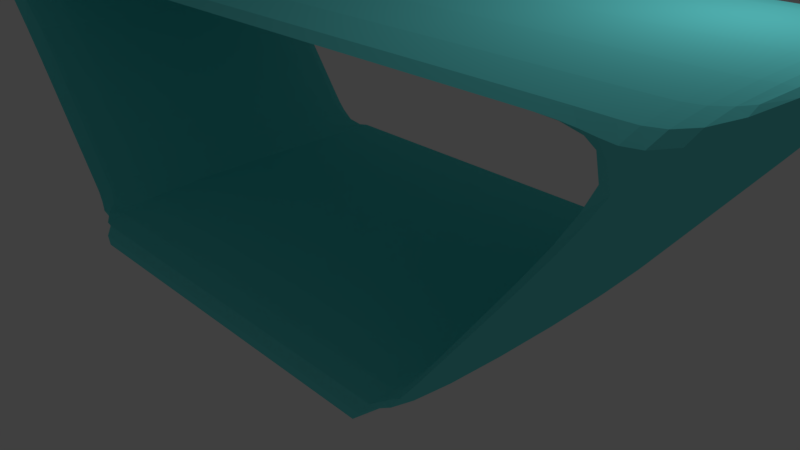 # Source: Table2_OfficePack_.blend  (saved by Blender 2.79.0; exported with 4.5.12 LTS)
import bpy
from mathutils import Matrix  # noqa: F401  (used for matrix-valued properties, if any)

bpy.ops.wm.read_factory_settings(use_empty=True)
scene = bpy.context.scene
scene.name = 'Scene'

# ---- collections
col_collection_1 = bpy.data.collections.new('Collection 1'); scene.collection.children.link(col_collection_1)

# ---- materials (node trees are filled in below, after node groups)
mat_skyblue = bpy.data.materials.new('sKYbLUE')
mat_skyblue.alpha_threshold = 0.0
mat_skyblue.roughness = 0.5
mat_skyblue.line_color = (0.0, 0.0, 0.0, 1.0)

# ---- material node trees
mat_skyblue.use_nodes = True; mat_skyblue.node_tree.nodes.clear()
_N = mat_skyblue.node_tree.nodes; _L = mat_skyblue.node_tree.links
n0 = _N.new('ShaderNodeOutputMaterial'); n0.name = 'Material Output'; n0.location = (300, 300)
n1 = _N.new('ShaderNodeBsdfDiffuse'); n1.name = 'Diffuse BSDF'; n1.location = (10, 300)
n1.inputs[0].default_value = (0.1495, 0.8, 0.8, 1.0)
_L.new(n1.outputs[0], n0.inputs[0])
n0.is_active_output = True

# ---- world
world_world = bpy.data.worlds.new('World'); scene.world = world_world
world_world.color = (0.05088, 0.05088, 0.05088)
world_world.use_sun_shadow = False
world_world.sun_shadow_jitter_overblur = 0.0
world_world.cycles.sampling_method = 'MANUAL'

# ---- cameras
cam_camera = bpy.data.cameras.new('Camera')
cam_camera.clip_end = 100.0
cam_camera.lens = 35.0
cam_camera.sensor_width = 32.0
cam_camera.sensor_height = 18.0
cam_camera.ortho_scale = 7.314
cam_camera.dof.focus_distance = 0.0

# ---- lights
light_lamp = bpy.data.lights.new('Lamp', 'POINT')
light_lamp.transmission_factor = 0.0
light_lamp.cutoff_distance = 30.0
light_lamp.energy = 100.0
light_lamp.shadow_buffer_clip_start = 1.001
light_lamp.shadow_soft_size = 0.1
light_lamp.shadow_maximum_resolution = 0.006
light_lamp.use_absolute_resolution = True

# ---- meshes
me_cube = bpy.data.meshes.new('Cube')
me_cube.from_pydata([(1.0, 1.0, -1.0), (1.0, -1.0, -1.0), (-1.0, -1.0, -1.0), (-1.0, 1.0, -1.0), (1.0, 1.0, 1.0), (1.0, -1.0, 1.0), (-1.0, -1.0, 1.0), (-1.0, 1.0, 1.0), (1.788e-07, 1.0, -1.0), (0.0, -1.0, -1.0), (2.384e-07, 1.0, 1.0), (-5.364e-07, -1.0, 1.0), (-0.5, 1.0, -1.0), (-0.5, -1.0, -1.0), (-0.5, 1.0, 1.0), (-0.5, -1.0, 1.0), (-0.75, 1.0, -1.0), (-0.75, -1.0, -1.0), (-0.75, 1.0, 1.0), (-0.75, -1.0, 1.0), (-0.875, 1.0, -1.0), (-0.875, -1.0, -1.0), (-0.875, 1.0, 1.0), (-0.875, -1.0, 1.0), (0.5, 1.0, -1.0), (0.5, -1.0, -1.0), (0.5, 1.0, 1.0), (0.5, -1.0, 1.0), (0.75, 1.0, -1.0), (0.75, -1.0, -1.0), (0.75, 1.0, 1.0), (0.75, -1.0, 1.0), (0.875, 1.0, -1.0), (0.875, -1.0, -1.0), (0.875, 1.0, 1.0), (0.875, -1.0, 1.0), (0.5171, 1.0, -21.86), (0.5171, -1.0, -21.86), (-0.4525, 1.0, -21.86), (-0.5171, 1.0, -21.86), (-0.4525, -1.0, -21.86), (-0.5171, -1.0, -21.86), (0.4525, 1.0, -21.86), (0.4525, -1.0, -21.86), (-0.6637, -1.0, -11.43), (-0.6637, 1.0, -11.43), (-0.7585, 1.0, -11.43), (-0.7585, -1.0, -11.43), (-0.5581, -1.0, -16.65), (-0.6378, 1.0, -16.65), (-0.5581, 1.0, -16.65), (-0.6378, -1.0, -16.65), (-0.5053, -1.0, -19.25), (-0.5775, 1.0, -19.25), (-0.5053, 1.0, -19.25), (-0.5775, -1.0, -19.25), (0.6637, -1.0, -11.43), (0.7585, -1.0, -11.43), (0.7585, 1.0, -11.43), (0.6637, 1.0, -11.43), (0.5581, -1.0, -16.65), (0.5581, 1.0, -16.65), (0.6378, -1.0, -16.65), (0.6378, 1.0, -16.65), (0.5053, -1.0, -19.25), (0.5053, 1.0, -19.25), (0.5775, -1.0, -19.25), (0.5775, 1.0, -19.25), (0.0, -1.0, -19.25), (1.192e-07, 1.0, -19.25), (1.192e-07, 1.0, -21.86), (0.0, -1.0, -21.86), (-0.2262, 1.0, -21.86), (-0.2526, -1.0, -19.25), (-0.2526, 1.0, -19.25), (-0.2262, -1.0, -21.86), (-0.3393, 1.0, -21.86), (-0.379, -1.0, -19.25), (-0.379, 1.0, -19.25), (-0.3393, -1.0, -21.86), (0.2526, -1.0, -19.25), (0.2526, 1.0, -19.25), (0.2262, -1.0, -21.86), (0.2262, 1.0, -21.86), (0.379, -1.0, -19.25), (0.379, 1.0, -19.25), (0.3393, -1.0, -21.86), (0.3393, 1.0, -21.86), (0.4421, -1.0, -19.25), (0.4421, 1.0, -19.25), (0.3959, -1.0, -21.86), (0.3959, 1.0, -21.86), (-0.3959, 1.0, -21.86), (-0.4421, -1.0, -19.25), (-0.4421, 1.0, -19.25), (-0.3959, -1.0, -21.86)], [], [(66, 64, 43, 37), (22, 7, 6, 23), (0, 4, 5, 1), (21, 23, 6, 2), (2, 6, 7, 3), (22, 20, 3, 7), (26, 24, 8, 10), (25, 27, 11, 9), (26, 10, 11, 27), (24, 25, 9, 8), (10, 8, 12, 14), (9, 11, 15, 13), (10, 14, 15, 11), (8, 9, 13, 12), (14, 12, 16, 18), (13, 15, 19, 17), (14, 18, 19, 15), (12, 13, 17, 16), (18, 16, 20, 22), (17, 19, 23, 21), (18, 22, 23, 19), (16, 17, 21, 20), (28, 29, 25, 24), (30, 26, 27, 31), (29, 31, 27, 25), (30, 28, 24, 26), (34, 32, 28, 30), (33, 35, 31, 29), (34, 30, 31, 35), (32, 33, 29, 28), (54, 52, 40, 38), (4, 34, 35, 5), (1, 5, 35, 33), (4, 0, 32, 34), (38, 40, 41, 39), (36, 37, 43, 42), (67, 66, 37, 36), (64, 65, 42, 43), (65, 67, 36, 42), (55, 53, 39, 41), (52, 55, 41, 40), (53, 54, 38, 39), (3, 20, 45, 46), (21, 2, 47, 44), (2, 3, 46, 47), (20, 21, 44, 45), (46, 45, 50, 49), (44, 47, 51, 48), (47, 46, 49, 51), (45, 44, 48, 50), (49, 50, 54, 53), (48, 51, 55, 52), (51, 49, 53, 55), (50, 48, 52, 54), (32, 0, 58, 59), (33, 32, 59, 56), (0, 1, 57, 58), (1, 33, 56, 57), (59, 58, 63, 61), (56, 59, 61, 60), (58, 57, 62, 63), (57, 56, 60, 62), (61, 63, 67, 65), (60, 61, 65, 64), (63, 62, 66, 67), (62, 60, 64, 66), (88, 64, 65, 89), (94, 54, 38, 92), (90, 43, 42, 91), (93, 52, 40, 95), (80, 68, 71, 82), (75, 71, 70, 72), (81, 69, 70, 83), (73, 68, 69, 74), (77, 73, 74, 78), (79, 75, 72, 76), (68, 73, 75, 71), (69, 74, 72, 70), (95, 79, 76, 92), (93, 77, 78, 94), (73, 77, 79, 75), (74, 78, 76, 72), (85, 81, 83, 87), (84, 80, 82, 86), (71, 82, 83, 70), (68, 80, 81, 69), (88, 84, 86, 90), (89, 85, 87, 91), (82, 86, 87, 83), (80, 84, 85, 81), (65, 89, 91, 42), (64, 88, 90, 43), (86, 90, 91, 87), (84, 88, 89, 85), (52, 93, 94, 54), (40, 95, 92, 38), (77, 93, 95, 79), (78, 94, 92, 76)])
me_cube.materials.append(mat_skyblue)
me_cube.materials.append(None)
me_cube.use_remesh_preserve_volume = False
me_cube.use_remesh_preserve_attributes = False
me_cube.use_mirror_vertex_groups = False
me_cube.update()

# ---- objects
ob_cube = bpy.data.objects.new('Cube', me_cube)
ob_lamp = bpy.data.objects.new('Lamp', light_lamp)
ob_camera = bpy.data.objects.new('Camera', cam_camera)

# ---- transforms, parenting, visibility, modifiers, constraints
ob_cube.location = (0.0, 0.0, 3.465)
ob_cube.scale = (5.334, 2.342, 0.1561)
ob_cube.lock_rotations_4d = False
ob_cube.empty_display_type = 'ARROWS'
ob_cube.lineart.crease_threshold = 0.0
_m = ob_cube.modifiers.new('Subsurf', 'SUBSURF')
_m.uv_smooth = 'PRESERVE_CORNERS'
_m.quality = 2
_m.levels = 2
_m.show_only_control_edges = False
ob_lamp.location = (4.076, 1.005, 5.904)
ob_lamp.rotation_euler = (0.6503, 0.05522, 1.866)
ob_lamp.lock_rotations_4d = False
ob_lamp.empty_display_type = 'ARROWS'
ob_lamp.color = (0.0, 0.0, 0.0, 0.0)
ob_lamp.lineart.crease_threshold = 0.0
ob_camera.location = (7.481, -6.508, 5.344)
ob_camera.rotation_euler = (1.109, 0.0, 0.8149)
ob_camera.lock_rotations_4d = False
ob_camera.empty_display_type = 'ARROWS'
ob_camera.color = (0.0, 0.0, 0.0, 0.0)
ob_camera.display_type = 'WIRE'
ob_camera.lineart.crease_threshold = 0.0

# ---- collection membership
col_collection_1.objects.link(ob_cube)
col_collection_1.objects.link(ob_lamp)
col_collection_1.objects.link(ob_camera)

# ---- scene / render settings (as saved in the file)
scene.camera = ob_camera
scene.frame_start = 1; scene.frame_end = 250; scene.frame_set(1)
scene.render.engine = 'CYCLES'
scene.render.resolution_percentage = 50
scene.render.dither_intensity = 0.0
scene.cycles.use_denoising = False
scene.cycles.samples = 128
scene.cycles.sampling_pattern = 'TABULATED_SOBOL'
scene.cycles.use_adaptive_sampling = False
scene.cycles.use_light_tree = False
scene.cycles.blur_glossy = 0.0
scene.cycles.sample_clamp_indirect = 0.0
scene.view_settings.view_transform = 'Standard'
bpy.context.view_layer.update()
